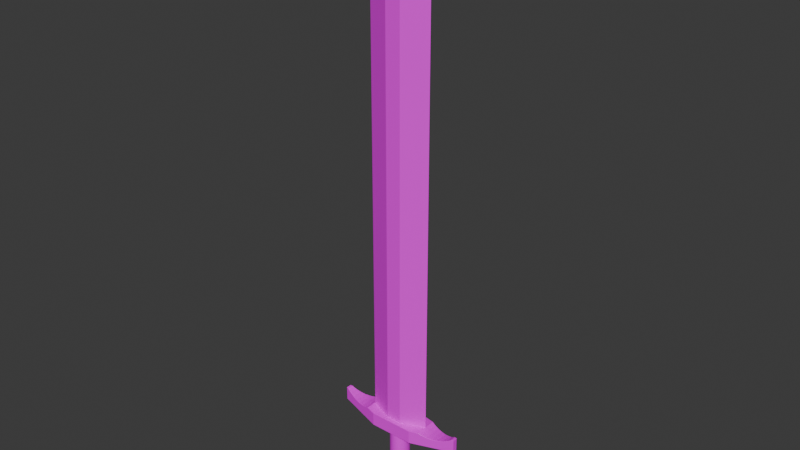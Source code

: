# Source: shortsword.blend  (saved by Blender 5.0.119; exported with 4.5.12 LTS)
import bpy
from mathutils import Matrix  # noqa: F401  (used for matrix-valued properties, if any)

bpy.ops.wm.read_factory_settings(use_empty=True)
scene = bpy.context.scene
scene.name = 'Scene'

# ---- collections
col_collection = bpy.data.collections.new('Collection'); scene.collection.children.link(col_collection)

# ---- images (referenced by path relative to the original .blend; pixels are not part of the script)
import os
ASSET_DIR = os.environ.get("B2B_ASSET_DIR", "")  # directory of the original .blend (textures are referenced by path, not embedded)
HERE = os.path.dirname(os.path.abspath(__file__))  # packed textures are extracted next to this script under _unpacked/

def load_image(name, relpath, width, height, colorspace="sRGB"):
    """Load a texture the original file referenced (path relative to the .blend, or extracted next to this script)."""
    p = next((c for c in (os.path.join(HERE, relpath), os.path.join(ASSET_DIR, relpath)) if relpath and os.path.exists(c)), "")
    if p:
        img = bpy.data.images.load(p, check_existing=True)
        img.name = name
    else:  # same state as the original file: an image datablock whose file is absent (Cycles renders it pink)
        img = bpy.data.images.new(name, width, height)
        img.source = "FILE"
        img.filepath = "//" + (relpath or name)
    img.colorspace_settings.name = colorspace
    return img
img_swordtexture_png = load_image('SwordTexture.png', 'SwordTexture.png', 1024, 1024, 'sRGB')

# ---- materials (node trees are filled in below, after node groups)
mat_material = bpy.data.materials.new('Material')

# ---- node groups
ng_smooth_by_angle = bpy.data.node_groups.new('Smooth by Angle', 'GeometryNodeTree')
_s = ng_smooth_by_angle.interface.new_socket(name='Mesh', in_out='OUTPUT', socket_type='NodeSocketGeometry')
_s = ng_smooth_by_angle.interface.new_socket(name='Mesh', in_out='INPUT', socket_type='NodeSocketGeometry')
_s = ng_smooth_by_angle.interface.new_socket(name='Angle', in_out='INPUT', socket_type='NodeSocketFloat')
_s.subtype = 'ANGLE'
_s.default_value = 0.5236
_s.min_value = 0.0
_s.max_value = 3.142
_s.description = 'Maximum face angle for smooth edges'
_s = ng_smooth_by_angle.interface.new_socket(name='Ignore Sharpness', in_out='INPUT', socket_type='NodeSocketBool')
_s.force_non_field = True
ng_smooth_by_angle.is_modifier = True
_N = ng_smooth_by_angle.nodes; _L = ng_smooth_by_angle.links
n0 = _N.new('GeometryNodeSetShadeSmooth'); n0.name = 'Set Shade Smooth'; n0.location = (120, -80)
n0.domain = 'EDGE'
n1 = _N.new('GeometryNodeSetShadeSmooth'); n1.name = 'Set Shade Smooth.001'; n1.location = (300, -80)
n2 = _N.new('NodeGroupOutput'); n2.name = 'Group Output'; n2.location = (480, -80)
n3 = _N.new('GeometryNodeInputMeshEdgeAngle'); n3.name = 'Edge Angle'; n3.location = (-440, -240)
n4 = _N.new('NodeGroupInput'); n4.name = 'Group Input'; n4.location = (-80, -80)
n5 = _N.new('GeometryNodeInputEdgeSmooth'); n5.name = 'Is Edge Smooth'; n5.location = (-260, -120)
n6 = _N.new('GeometryNodeInputShadeSmooth'); n6.name = 'Is Shade Smooth'; n6.location = (-440, -397)
n7 = _N.new('FunctionNodeCompare'); n7.name = 'Compare'; n7.location = (-260, -260)
n7.operation = 'LESS_EQUAL'
n7.inputs[6].default_value = (0.0, 0.0, 0.0, 0.0)
n7.inputs[7].default_value = (0.0, 0.0, 0.0, 0.0)
n8 = _N.new('FunctionNodeBooleanMath'); n8.name = 'Boolean Math.001'; n8.location = (-80, -260)
n9 = _N.new('NodeGroupInput'); n9.name = 'Group Input.001'; n9.location = (-440, -329)
n10 = _N.new('NodeGroupInput'); n10.name = 'Group Input.002'; n10.location = (-259, -189)
n11 = _N.new('FunctionNodeBooleanMath'); n11.name = 'Boolean Math'; n11.location = (-80, -149)
n11.operation = 'OR'
n12 = _N.new('FunctionNodeBooleanMath'); n12.name = 'Boolean Math.002'; n12.location = (-260, -380)
n12.operation = 'OR'
n13 = _N.new('NodeGroupInput'); n13.name = 'Group Input.003'; n13.location = (-440, -460)
_L.new(n3.outputs[0], n7.inputs[0])
_L.new(n1.outputs[0], n2.inputs[0])
_L.new(n9.outputs[1], n7.inputs[1])
_L.new(n7.outputs[0], n8.inputs[0])
_L.new(n4.outputs[0], n0.inputs[0])
_L.new(n0.outputs[0], n1.inputs[0])
_L.new(n8.outputs[0], n0.inputs[2])
_L.new(n10.outputs[2], n11.inputs[1])
_L.new(n5.outputs[0], n11.inputs[0])
_L.new(n11.outputs[0], n0.inputs[1])
_L.new(n13.outputs[2], n12.inputs[1])
_L.new(n6.outputs[0], n12.inputs[0])
_L.new(n12.outputs[0], n8.inputs[1])
n2.is_active_output = True

# ---- material node trees
mat_material.use_nodes = True; mat_material.node_tree.nodes.clear()
_N = mat_material.node_tree.nodes; _L = mat_material.node_tree.links
n0 = _N.new('ShaderNodeBsdfPrincipled'); n0.name = 'Principled BSDF'; n0.location = (-200, 100)
n1 = _N.new('ShaderNodeOutputMaterial'); n1.name = 'Material Output'; n1.location = (200, 100)
n2 = _N.new('ShaderNodeTexImage'); n2.name = 'Image Texture'; n2.location = (-490, 71)
n2.image = img_swordtexture_png
_L.new(n0.outputs[0], n1.inputs[0])
_L.new(n2.outputs[0], n0.inputs[0])
n1.is_active_output = True

# ---- world
world_world = bpy.data.worlds.new('World'); scene.world = world_world
world_world.use_nodes = True; world_world.node_tree.nodes.clear()
_N = world_world.node_tree.nodes; _L = world_world.node_tree.links
n0 = _N.new('ShaderNodeOutputWorld'); n0.name = 'World Output'; n0.location = (300, 300)
n1 = _N.new('ShaderNodeBackground'); n1.name = 'Background'; n1.location = (10, 300)
n1.inputs[0].default_value = (0.05088, 0.05088, 0.05088, 1.0)
_L.new(n1.outputs[0], n0.inputs[0])
n0.is_active_output = True
world_world.color = (0.05088, 0.05088, 0.05088)
world_world.use_sun_shadow = False
world_world.sun_shadow_jitter_overblur = 0.0

# ---- meshes
me_cylinder = bpy.data.meshes.new('Cylinder')
me_cylinder.from_pydata([(0.01349, -3.337e-09, 0.05201), (0.01323, -0.002632, 0.05201), (0.01246, -0.005162, 0.05201), (0.01122, -0.007495, 0.05201), (0.009539, -0.009539, 0.05201), (0.007495, -0.01122, 0.05201), (0.005162, -0.01246, 0.05201), (0.002632, -0.01323, 0.05201), (-5.611e-09, -0.01349, 0.05201), (-0.002632, -0.01323, 0.05201), (-0.005162, -0.01246, 0.05201), (-0.007495, -0.01122, 0.05201), (-0.009539, -0.009539, 0.05201), (-0.01122, -0.007495, 0.05201), (-0.01246, -0.005162, 0.05201), (-0.01323, -0.002632, 0.05201), (-0.01349, -4.517e-09, 0.05201), (-0.01323, 0.002632, 0.05201), (-0.01246, 0.005162, 0.05201), (-0.01122, 0.007495, 0.05201), (-0.009539, 0.009539, 0.05201), (-0.007495, 0.01122, 0.05201), (-0.005162, 0.01246, 0.05201), (-0.002632, 0.01323, 0.05201), (-6.79e-09, 0.01349, 0.05201), (0.002632, 0.01323, 0.05201), (0.005162, 0.01246, 0.05201), (0.007495, 0.01122, 0.05201), (0.009539, 0.009539, 0.05201), (0.01122, 0.007495, 0.05201), (0.01246, 0.005162, 0.05201), (0.01323, 0.002632, 0.05201), (0.01349, 3.917e-09, -0.04407), (0.01323, -0.002632, -0.04407), (0.01246, -0.005162, -0.04407), (0.01122, -0.007495, -0.04407), (0.009539, -0.009539, -0.04407), (0.007495, -0.01122, -0.04407), (0.005162, -0.01246, -0.04407), (0.002632, -0.01323, -0.04407), (5.844e-09, -0.01349, -0.04407), (-0.002632, -0.01323, -0.04407), (-0.005162, -0.01246, -0.04407), (-0.007495, -0.01122, -0.04407), (-0.009539, -0.009539, -0.04407), (-0.01122, -0.007495, -0.04407), (-0.01246, -0.005162, -0.04407), (-0.01323, -0.002632, -0.04407), (-0.01349, 2.738e-09, -0.04407), (-0.01323, 0.002632, -0.04407), (-0.01246, 0.005162, -0.04407), (-0.01122, 0.007495, -0.04407), (-0.009539, 0.009539, -0.04407), (-0.007495, 0.01122, -0.04407), (-0.005162, 0.01246, -0.04407), (-0.002632, 0.01323, -0.04407), (4.664e-09, 0.01349, -0.04407), (0.002632, 0.01323, -0.04407), (0.005162, 0.01246, -0.04407), (0.007495, 0.01122, -0.04407), (0.009539, 0.009539, -0.04407), (0.01122, 0.007495, -0.04407), (0.01246, 0.005162, -0.04407), (0.01323, 0.002632, -0.04407), (0.01579, -0.00314, -0.04556), (0.01487, -0.00616, -0.04556), (0.01338, -0.008943, -0.04556), (0.01138, -0.01138, -0.04556), (0.008943, -0.01338, -0.04556), (0.00616, -0.01487, -0.04556), (0.00314, -0.01579, -0.04556), (6.153e-09, -0.0161, -0.04556), (-0.00314, -0.01579, -0.04556), (-0.00616, -0.01487, -0.04556), (-0.008943, -0.01338, -0.04556), (-0.01138, -0.01138, -0.04556), (-0.01338, -0.008943, -0.04556), (-0.01487, -0.00616, -0.04556), (-0.01579, -0.00314, -0.04556), (-0.0161, 2.671e-09, -0.04556), (-0.01579, 0.00314, -0.04556), (-0.01487, 0.00616, -0.04556), (-0.01338, 0.008943, -0.04556), (-0.01138, 0.01138, -0.04556), (-0.008943, 0.01338, -0.04556), (-0.00616, 0.01487, -0.04556), (-0.00314, 0.01579, -0.04556), (4.746e-09, 0.0161, -0.04556), (0.00314, 0.01579, -0.04556), (0.00616, 0.01487, -0.04556), (0.008943, 0.01338, -0.04556), (0.01138, 0.01138, -0.04556), (0.01338, 0.008943, -0.04556), (0.01487, 0.00616, -0.04556), (0.01579, 0.00314, -0.04556), (0.0161, 4.078e-09, -0.04556), (0.01583, 4.625e-09, -0.05301), (0.0161, 4.582e-09, -0.05223), (0.01553, -0.003089, -0.05301), (0.01579, -0.00314, -0.05223), (0.01463, -0.00606, -0.05301), (0.01487, -0.00616, -0.05223), (0.01317, -0.008797, -0.05301), (0.01338, -0.008943, -0.05223), (0.0112, -0.0112, -0.05301), (0.01138, -0.01138, -0.05223), (0.008797, -0.01317, -0.05301), (0.008943, -0.01338, -0.05223), (0.00606, -0.01463, -0.05301), (0.00616, -0.01487, -0.05223), (0.003089, -0.01553, -0.05301), (0.00314, -0.01579, -0.05223), (7.028e-09, -0.01583, -0.05301), (6.948e-09, -0.0161, -0.05223), (-0.003089, -0.01553, -0.05301), (-0.00314, -0.01579, -0.05223), (-0.00606, -0.01463, -0.05301), (-0.00616, -0.01487, -0.05223), (-0.008797, -0.01317, -0.05301), (-0.008943, -0.01338, -0.05223), (-0.0112, -0.0112, -0.05301), (-0.01138, -0.01138, -0.05223), (-0.01317, -0.008797, -0.05301), (-0.01338, -0.008943, -0.05223), (-0.01463, -0.00606, -0.05301), (-0.01487, -0.00616, -0.05223), (-0.01553, -0.003089, -0.05301), (-0.01579, -0.00314, -0.05223), (-0.01583, 3.241e-09, -0.05301), (-0.0161, 3.174e-09, -0.05223), (-0.01553, 0.003089, -0.05301), (-0.01579, 0.00314, -0.05223), (-0.01463, 0.00606, -0.05301), (-0.01487, 0.00616, -0.05223), (-0.01317, 0.008797, -0.05301), (-0.01338, 0.008943, -0.05223), (-0.0112, 0.0112, -0.05301), (-0.01138, 0.01138, -0.05223), (-0.008797, 0.01317, -0.05301), (-0.008943, 0.01338, -0.05223), (-0.00606, 0.01463, -0.05301), (-0.00616, 0.01487, -0.05223), (-0.003089, 0.01553, -0.05301), (-0.00314, 0.01579, -0.05223), (5.644e-09, 0.01583, -0.05301), (5.541e-09, 0.0161, -0.05223), (0.003089, 0.01553, -0.05301), (0.00314, 0.01579, -0.05223), (0.00606, 0.01463, -0.05301), (0.00616, 0.01487, -0.05223), (0.008797, 0.01317, -0.05301), (0.008943, 0.01338, -0.05223), (0.0112, 0.0112, -0.05301), (0.01138, 0.01138, -0.05223), (0.01317, 0.008797, -0.05301), (0.01338, 0.008943, -0.05223), (0.01463, 0.00606, -0.05301), (0.01487, 0.00616, -0.05223), (0.01553, 0.003089, -0.05301), (0.01579, 0.00314, -0.05223)], [], [(32, 0, 1, 33), (33, 1, 2, 34), (34, 2, 3, 35), (35, 3, 4, 36), (36, 4, 5, 37), (37, 5, 6, 38), (38, 6, 7, 39), (39, 7, 8, 40), (40, 8, 9, 41), (41, 9, 10, 42), (42, 10, 11, 43), (43, 11, 12, 44), (44, 12, 13, 45), (45, 13, 14, 46), (46, 14, 15, 47), (47, 15, 16, 48), (48, 16, 17, 49), (49, 17, 18, 50), (50, 18, 19, 51), (51, 19, 20, 52), (52, 20, 21, 53), (53, 21, 22, 54), (54, 22, 23, 55), (55, 23, 24, 56), (56, 24, 25, 57), (57, 25, 26, 58), (58, 26, 27, 59), (59, 27, 28, 60), (60, 28, 29, 61), (61, 29, 30, 62), (1, 0, 31, 30, 29, 28, 27, 26, 25, 24, 23, 22, 21, 20, 19, 18, 17, 16, 15, 14, 13, 12, 11, 10, 9, 8, 7, 6, 5, 4, 3, 2), (62, 30, 31, 63), (63, 31, 0, 32), (159, 94, 95, 97), (94, 63, 32, 95), (93, 62, 63, 94), (92, 61, 62, 93), (91, 60, 61, 92), (90, 59, 60, 91), (89, 58, 59, 90), (88, 57, 58, 89), (87, 56, 57, 88), (86, 55, 56, 87), (85, 54, 55, 86), (84, 53, 54, 85), (83, 52, 53, 84), (82, 51, 52, 83), (81, 50, 51, 82), (80, 49, 50, 81), (79, 48, 49, 80), (78, 47, 48, 79), (77, 46, 47, 78), (76, 45, 46, 77), (75, 44, 45, 76), (74, 43, 44, 75), (73, 42, 43, 74), (72, 41, 42, 73), (71, 40, 41, 72), (70, 39, 40, 71), (69, 38, 39, 70), (68, 37, 38, 69), (67, 36, 37, 68), (66, 35, 36, 67), (65, 34, 35, 66), (64, 33, 34, 65), (95, 32, 33, 64), (96, 98, 100, 102, 104, 106, 108, 110, 112, 114, 116, 118, 120, 122, 124, 126, 128, 130, 132, 134, 136, 138, 140, 142, 144, 146, 148, 150, 152, 154, 156, 158), (101, 65, 66, 103), (103, 66, 67, 105), (105, 67, 68, 107), (107, 68, 69, 109), (109, 69, 70, 111), (111, 70, 71, 113), (113, 71, 72, 115), (115, 72, 73, 117), (117, 73, 74, 119), (119, 74, 75, 121), (121, 75, 76, 123), (123, 76, 77, 125), (125, 77, 78, 127), (127, 78, 79, 129), (129, 79, 80, 131), (131, 80, 81, 133), (133, 81, 82, 135), (135, 82, 83, 137), (137, 83, 84, 139), (139, 84, 85, 141), (141, 85, 86, 143), (143, 86, 87, 145), (145, 87, 88, 147), (147, 88, 89, 149), (149, 89, 90, 151), (151, 90, 91, 153), (153, 91, 92, 155), (155, 92, 93, 157), (157, 93, 94, 159), (99, 64, 65, 101), (97, 99, 98, 96), (99, 101, 100, 98), (101, 103, 102, 100), (103, 105, 104, 102), (105, 107, 106, 104), (107, 109, 108, 106), (109, 111, 110, 108), (111, 113, 112, 110), (113, 115, 114, 112), (115, 117, 116, 114), (117, 119, 118, 116), (119, 121, 120, 118), (121, 123, 122, 120), (123, 125, 124, 122), (125, 127, 126, 124), (127, 129, 128, 126), (129, 131, 130, 128), (131, 133, 132, 130), (133, 135, 134, 132), (135, 137, 136, 134), (137, 139, 138, 136), (139, 141, 140, 138), (141, 143, 142, 140), (143, 145, 144, 142), (145, 147, 146, 144), (147, 149, 148, 146), (149, 151, 150, 148), (151, 153, 152, 150), (153, 155, 154, 152), (155, 157, 156, 154), (157, 159, 158, 156), (159, 97, 96, 158), (97, 95, 64, 99)])
me_cylinder.polygons.foreach_set('use_smooth', [True] * 130)
_uv = me_cylinder.uv_layers.new(name='UVMap')
_uv.uv.foreach_set('vector', [0.4085, 0.7565, 0.4085, 0.6227, 0.4119, 0.6225, 0.4119, 0.7564, 0.4119, 0.7564, 0.4119, 0.6225, 0.4156, 0.6224, 0.4156, 0.7563, 0.4156, 0.7563, 0.4156, 0.6224, 0.4193, 0.6224, 0.4193, 0.7563, 0.4193, 0.7563, 0.4193, 0.6224, 0.4229, 0.6225, 0.4229, 0.7564, 0.4229, 0.7564, 0.4229, 0.6225, 0.4263, 0.6227, 0.4263, 0.7565, 0.4263, 0.7565, 0.4263, 0.6227, 0.4294, 0.6229, 0.4294, 0.7568, 0.4294, 0.7568, 0.4294, 0.6229, 0.432, 0.6232, 0.432, 0.757, 0.4054, 0.5898, 0.4054, 0.4559, 0.408, 0.4556, 0.408, 0.5895, 0.408, 0.5895, 0.408, 0.4556, 0.4111, 0.4554, 0.4111, 0.5892, 0.4111, 0.5892, 0.4111, 0.4554, 0.4146, 0.4552, 0.4146, 0.5891, 0.4146, 0.5891, 0.4146, 0.4552, 0.4182, 0.4552, 0.4182, 0.589, 0.4182, 0.589, 0.4182, 0.4552, 0.4219, 0.4552, 0.4219, 0.589, 0.4219, 0.589, 0.4219, 0.4552, 0.4255, 0.4552, 0.4255, 0.5891, 0.4255, 0.5891, 0.4255, 0.4552, 0.429, 0.4554, 0.429, 0.5892, 0.429, 0.5892, 0.429, 0.4554, 0.432, 0.4556, 0.432, 0.5895, 0.432, 0.5895, 0.432, 0.4556, 0.4347, 0.4559, 0.4347, 0.5898, 0.4054, 0.9243, 0.4054, 0.7905, 0.408, 0.7902, 0.408, 0.924, 0.408, 0.924, 0.408, 0.7902, 0.4111, 0.79, 0.4111, 0.9238, 0.4111, 0.9238, 0.4111, 0.79, 0.4146, 0.7898, 0.4146, 0.9237, 0.4146, 0.9237, 0.4146, 0.7898, 0.4182, 0.7897, 0.4182, 0.9236, 0.4182, 0.9236, 0.4182, 0.7897, 0.4219, 0.7897, 0.4219, 0.9236, 0.4219, 0.9236, 0.4219, 0.7897, 0.4255, 0.7898, 0.4255, 0.9237, 0.4255, 0.9237, 0.4255, 0.7898, 0.429, 0.79, 0.429, 0.9238, 0.429, 0.9238, 0.429, 0.79, 0.432, 0.7902, 0.432, 0.924, 0.4741, 0.1507, 0.4741, 0.01681, 0.4772, 0.01658, 0.4772, 0.1504, 0.4772, 0.1504, 0.4772, 0.01658, 0.4806, 0.01642, 0.4806, 0.1503, 0.4806, 0.1503, 0.4806, 0.01642, 0.4842, 0.01634, 0.4842, 0.1502, 0.4842, 0.1502, 0.4842, 0.01634, 0.4879, 0.01634, 0.4879, 0.1502, 0.4879, 0.1502, 0.4879, 0.01634, 0.4916, 0.01642, 0.4916, 0.1503, 0.4916, 0.1503, 0.4916, 0.01642, 0.495, 0.01658, 0.495, 0.1504, 0.511, 0.3621, 0.5096, 0.3655, 0.5075, 0.3686, 0.5049, 0.3712, 0.5018, 0.3733, 0.4984, 0.3747, 0.4948, 0.3754, 0.491, 0.3754, 0.4874, 0.3747, 0.484, 0.3733, 0.4809, 0.3712, 0.4783, 0.3686, 0.4762, 0.3655, 0.4748, 0.3621, 0.4741, 0.3585, 0.4741, 0.3548, 0.4748, 0.3511, 0.4762, 0.3477, 0.4783, 0.3446, 0.4809, 0.342, 0.484, 0.3399, 0.4874, 0.3385, 0.491, 0.3378, 0.4948, 0.3378, 0.4984, 0.3385, 0.5018, 0.3399, 0.5049, 0.342, 0.5075, 0.3446, 0.5096, 0.3477, 0.511, 0.3511, 0.5117, 0.3548, 0.5117, 0.3585, 0.495, 0.1504, 0.495, 0.01658, 0.4981, 0.01681, 0.4981, 0.1507, 0.4054, 0.7568, 0.4054, 0.6229, 0.4085, 0.6227, 0.4085, 0.7565, 0.4752, 0.4758, 0.4845, 0.4757, 0.4848, 0.4793, 0.4755, 0.4794, 0.5031, 0.2274, 0.502, 0.2239, 0.5055, 0.2225, 0.5072, 0.2257, 0.4987, 0.2282, 0.4984, 0.2246, 0.502, 0.2239, 0.5031, 0.2274, 0.4943, 0.2282, 0.4947, 0.2246, 0.4984, 0.2246, 0.4987, 0.2282, 0.49, 0.2274, 0.491, 0.2239, 0.4947, 0.2246, 0.4943, 0.2282, 0.4859, 0.2257, 0.4876, 0.2225, 0.491, 0.2239, 0.49, 0.2274, 0.4822, 0.2232, 0.4845, 0.2204, 0.4876, 0.2225, 0.4859, 0.2257, 0.4791, 0.2201, 0.4819, 0.2178, 0.4845, 0.2204, 0.4822, 0.2232, 0.4766, 0.2164, 0.4799, 0.2147, 0.4819, 0.2178, 0.4791, 0.2201, 0.4749, 0.2123, 0.4784, 0.2113, 0.4799, 0.2147, 0.4766, 0.2164, 0.4741, 0.208, 0.4777, 0.2076, 0.4784, 0.2113, 0.4749, 0.2123, 0.4741, 0.2036, 0.4777, 0.2039, 0.4777, 0.2076, 0.4741, 0.208, 0.4749, 0.1992, 0.4784, 0.2003, 0.4777, 0.2039, 0.4741, 0.2036, 0.4766, 0.1952, 0.4799, 0.1969, 0.4784, 0.2003, 0.4749, 0.1992, 0.4791, 0.1915, 0.4819, 0.1938, 0.4799, 0.1969, 0.4766, 0.1952, 0.4822, 0.1883, 0.4845, 0.1912, 0.4819, 0.1938, 0.4791, 0.1915, 0.4859, 0.1859, 0.4876, 0.1891, 0.4845, 0.1912, 0.4822, 0.1883, 0.49, 0.1842, 0.491, 0.1877, 0.4876, 0.1891, 0.4859, 0.1859, 0.4943, 0.1833, 0.4947, 0.187, 0.491, 0.1877, 0.49, 0.1842, 0.4987, 0.1833, 0.4984, 0.187, 0.4947, 0.187, 0.4943, 0.1833, 0.5031, 0.1842, 0.502, 0.1877, 0.4984, 0.187, 0.4987, 0.1833, 0.5072, 0.1859, 0.5055, 0.1891, 0.502, 0.1877, 0.5031, 0.1842, 0.5109, 0.1883, 0.5085, 0.1912, 0.5055, 0.1891, 0.5072, 0.1859, 0.514, 0.1915, 0.5112, 0.1938, 0.5085, 0.1912, 0.5109, 0.1883, 0.5164, 0.1952, 0.5132, 0.1969, 0.5112, 0.1938, 0.514, 0.1915, 0.5181, 0.1992, 0.5146, 0.2003, 0.5132, 0.1969, 0.5164, 0.1952, 0.519, 0.2036, 0.5154, 0.2039, 0.5146, 0.2003, 0.5181, 0.1992, 0.519, 0.208, 0.5154, 0.2076, 0.5154, 0.2039, 0.519, 0.2036, 0.5181, 0.2123, 0.5146, 0.2113, 0.5154, 0.2076, 0.519, 0.208, 0.5164, 0.2164, 0.5132, 0.2147, 0.5146, 0.2113, 0.5181, 0.2123, 0.514, 0.2201, 0.5112, 0.2178, 0.5132, 0.2147, 0.5164, 0.2164, 0.5109, 0.2232, 0.5085, 0.2204, 0.5112, 0.2178, 0.514, 0.2201, 0.5072, 0.2257, 0.5055, 0.2225, 0.5085, 0.2204, 0.5109, 0.2232, 0.4749, 0.2895, 0.4741, 0.2852, 0.4741, 0.2808, 0.4749, 0.2766, 0.4766, 0.2726, 0.479, 0.2689, 0.4821, 0.2659, 0.4857, 0.2634, 0.4897, 0.2618, 0.494, 0.2609, 0.4983, 0.2609, 0.5026, 0.2618, 0.5066, 0.2634, 0.5103, 0.2659, 0.5133, 0.2689, 0.5157, 0.2726, 0.5174, 0.2766, 0.5183, 0.2808, 0.5183, 0.2852, 0.5174, 0.2895, 0.5157, 0.2935, 0.5133, 0.2971, 0.5103, 0.3002, 0.5066, 0.3026, 0.5026, 0.3043, 0.4983, 0.3051, 0.494, 0.3051, 0.4897, 0.3043, 0.4857, 0.3026, 0.4821, 0.3002, 0.479, 0.2971, 0.4766, 0.2935, 0.4759, 0.4879, 0.4852, 0.4878, 0.4852, 0.4922, 0.4759, 0.4923, 0.4759, 0.4923, 0.4852, 0.4922, 0.4852, 0.4965, 0.4759, 0.4966, 0.4759, 0.4966, 0.4852, 0.4965, 0.485, 0.5006, 0.4757, 0.5007, 0.4757, 0.5007, 0.485, 0.5006, 0.4848, 0.5043, 0.4755, 0.5044, 0.4755, 0.5044, 0.4848, 0.5043, 0.4845, 0.5074, 0.4752, 0.5075, 0.4752, 0.4081, 0.4845, 0.4081, 0.4848, 0.4112, 0.4755, 0.4112, 0.4755, 0.4112, 0.4848, 0.4112, 0.4851, 0.4149, 0.4758, 0.4149, 0.4758, 0.4149, 0.4851, 0.4149, 0.4853, 0.419, 0.476, 0.419, 0.476, 0.419, 0.4853, 0.419, 0.4854, 0.4233, 0.4761, 0.4233, 0.4761, 0.4233, 0.4854, 0.4233, 0.4854, 0.4278, 0.4761, 0.4278, 0.4761, 0.4278, 0.4854, 0.4278, 0.4853, 0.4321, 0.476, 0.4321, 0.476, 0.4321, 0.4853, 0.4321, 0.4851, 0.4362, 0.4758, 0.4362, 0.4758, 0.4362, 0.4851, 0.4362, 0.4848, 0.4399, 0.4755, 0.4399, 0.4755, 0.4399, 0.4848, 0.4399, 0.4845, 0.443, 0.4752, 0.443, 0.4841, 0.5721, 0.4748, 0.572, 0.4745, 0.5688, 0.4838, 0.5689, 0.4838, 0.5689, 0.4745, 0.5688, 0.4743, 0.5652, 0.4836, 0.5653, 0.4836, 0.5653, 0.4743, 0.5652, 0.4741, 0.5611, 0.4834, 0.5612, 0.4834, 0.5612, 0.4741, 0.5611, 0.4741, 0.5567, 0.4834, 0.5568, 0.4834, 0.5568, 0.4741, 0.5567, 0.4741, 0.5523, 0.4834, 0.5524, 0.4834, 0.5524, 0.4741, 0.5523, 0.4743, 0.548, 0.4836, 0.5481, 0.4836, 0.5481, 0.4743, 0.548, 0.4745, 0.5439, 0.4838, 0.544, 0.4838, 0.544, 0.4745, 0.5439, 0.4748, 0.5402, 0.4841, 0.5403, 0.4839, 0.6334, 0.4746, 0.6334, 0.4744, 0.6297, 0.4837, 0.6297, 0.4837, 0.6297, 0.4744, 0.6297, 0.4742, 0.6256, 0.4835, 0.6256, 0.4835, 0.6256, 0.4742, 0.6256, 0.4741, 0.6213, 0.4834, 0.6213, 0.4834, 0.6213, 0.4741, 0.6213, 0.4741, 0.6169, 0.4834, 0.6169, 0.4834, 0.6169, 0.4741, 0.6169, 0.4742, 0.6125, 0.4835, 0.6125, 0.4835, 0.6125, 0.4742, 0.6125, 0.4744, 0.6084, 0.4837, 0.6084, 0.4837, 0.6084, 0.4744, 0.6084, 0.4746, 0.6048, 0.4839, 0.6048, 0.4757, 0.4835, 0.485, 0.4834, 0.4852, 0.4878, 0.4759, 0.4879, 0.4755, 0.4794, 0.4757, 0.4835, 0.4746, 0.4836, 0.4744, 0.4796, 0.4757, 0.4835, 0.4759, 0.4879, 0.4748, 0.4879, 0.4746, 0.4836, 0.4759, 0.4879, 0.4759, 0.4923, 0.4748, 0.4923, 0.4748, 0.4879, 0.4759, 0.4923, 0.4759, 0.4966, 0.4748, 0.4965, 0.4748, 0.4923, 0.4759, 0.4966, 0.4757, 0.5007, 0.4746, 0.5006, 0.4748, 0.4965, 0.4757, 0.5007, 0.4755, 0.5044, 0.4744, 0.5042, 0.4746, 0.5006, 0.4755, 0.5044, 0.4752, 0.5075, 0.4741, 0.5073, 0.4744, 0.5042, 0.4752, 0.4081, 0.4755, 0.4112, 0.4744, 0.4115, 0.4741, 0.4084, 0.4755, 0.4112, 0.4758, 0.4149, 0.4747, 0.4151, 0.4744, 0.4115, 0.4758, 0.4149, 0.476, 0.419, 0.4749, 0.4191, 0.4747, 0.4151, 0.476, 0.419, 0.4761, 0.4233, 0.475, 0.4234, 0.4749, 0.4191, 0.4761, 0.4233, 0.4761, 0.4278, 0.475, 0.4277, 0.475, 0.4234, 0.4761, 0.4278, 0.476, 0.4321, 0.4749, 0.432, 0.475, 0.4277, 0.476, 0.4321, 0.4758, 0.4362, 0.4747, 0.436, 0.4749, 0.432, 0.4758, 0.4362, 0.4755, 0.4399, 0.4744, 0.4396, 0.4747, 0.436, 0.4755, 0.4399, 0.4752, 0.443, 0.4741, 0.4427, 0.4744, 0.4396, 0.4841, 0.5721, 0.4838, 0.5689, 0.4849, 0.5687, 0.4852, 0.5718, 0.4838, 0.5689, 0.4836, 0.5653, 0.4847, 0.5651, 0.4849, 0.5687, 0.4836, 0.5653, 0.4834, 0.5612, 0.4845, 0.5611, 0.4847, 0.5651, 0.4834, 0.5612, 0.4834, 0.5568, 0.4845, 0.5568, 0.4845, 0.5611, 0.4834, 0.5568, 0.4834, 0.5524, 0.4845, 0.5525, 0.4845, 0.5568, 0.4834, 0.5524, 0.4836, 0.5481, 0.4847, 0.5482, 0.4845, 0.5525, 0.4836, 0.5481, 0.4838, 0.544, 0.4849, 0.5442, 0.4847, 0.5482, 0.4838, 0.544, 0.4841, 0.5403, 0.4852, 0.5406, 0.4849, 0.5442, 0.4839, 0.6334, 0.4837, 0.6297, 0.4848, 0.6295, 0.485, 0.6331, 0.4837, 0.6297, 0.4835, 0.6256, 0.4846, 0.6255, 0.4848, 0.6295, 0.4835, 0.6256, 0.4834, 0.6213, 0.4845, 0.6212, 0.4846, 0.6255, 0.4834, 0.6213, 0.4834, 0.6169, 0.4845, 0.6169, 0.4845, 0.6212, 0.4834, 0.6169, 0.4835, 0.6125, 0.4846, 0.6126, 0.4845, 0.6169, 0.4835, 0.6125, 0.4837, 0.6084, 0.4848, 0.6086, 0.4846, 0.6126, 0.4837, 0.6084, 0.4839, 0.6048, 0.485, 0.605, 0.4848, 0.6086, 0.4752, 0.4758, 0.4755, 0.4794, 0.4744, 0.4796, 0.4741, 0.476, 0.4755, 0.4794, 0.4848, 0.4793, 0.485, 0.4834, 0.4757, 0.4835])
me_cylinder.materials.append(mat_material)
me_cylinder.update()
me_cube_001 = bpy.data.meshes.new('Cube.001')
me_cube_001.from_pydata([(-0.01026, 0.01283, 0.05389), (-8.896e-08, -5.634e-08, 0.7462), (0.01026, 0.01283, 0.05389), (-0.01026, -0.01283, 0.05389), (0.01026, -0.01283, 0.05389), (0.04289, -2.194e-09, 0.05389), (-0.04289, -5.944e-09, 0.05389), (-0.01026, 0.01283, 0.677), (0.01026, 0.01283, 0.677), (0.01026, -0.01283, 0.677), (-0.01026, -0.01283, 0.677), (-0.04289, -5.299e-08, 0.677), (0.04289, -4.924e-08, 0.677)], [], [(7, 1, 8), (12, 1, 9), (9, 1, 10), (11, 1, 7), (5, 4, 3, 6), (2, 5, 6, 0), (10, 1, 11), (8, 1, 12), (11, 6, 3, 10), (9, 10, 3, 4), (9, 4, 5, 12), (2, 0, 7, 8), (7, 0, 6, 11), (12, 5, 2, 8)])
_uv = me_cube_001.uv_layers.new(name='UVMap')
_uv.uv.foreach_set('vector', [0.2176, 0.115, 0.2283, 0.01634, 0.2458, 0.1144, 0.01634, 0.1128, 0.07646, 0.01634, 0.06209, 0.1148, 0.06209, 0.1148, 0.07646, 0.01634, 0.09084, 0.1148, 0.1693, 0.114, 0.2283, 0.01634, 0.2176, 0.115, 0.4234, 0.4225, 0.4054, 0.3767, 0.4054, 0.348, 0.4234, 0.3022, 0.4414, 0.3767, 0.4234, 0.4225, 0.4234, 0.3022, 0.4414, 0.348, 0.09084, 0.1148, 0.07646, 0.01634, 0.1366, 0.1128, 0.2458, 0.1144, 0.2283, 0.01634, 0.2874, 0.1117, 0.1366, 0.1128, 0.1366, 0.9809, 0.09084, 0.9829, 0.09084, 0.1148, 0.06209, 0.1148, 0.09084, 0.1148, 0.09084, 0.9829, 0.06209, 0.9829, 0.06209, 0.1148, 0.06209, 0.9829, 0.01634, 0.9809, 0.01634, 0.1128, 0.2458, 0.9831, 0.2176, 0.9837, 0.2176, 0.115, 0.2458, 0.1144, 0.2176, 0.115, 0.2176, 0.9837, 0.1693, 0.9827, 0.1693, 0.114, 0.2874, 0.1117, 0.2874, 0.9804, 0.2458, 0.9831, 0.2458, 0.1144])
me_cube_001.materials.append(mat_material)
me_cube_001.update()
me_cube_002 = bpy.data.meshes.new('Cube.002')
me_cube_002.from_pydata([(-0.09032, 0.003594, 0.05275), (-0.09032, 0.003302, 0.05246), (-0.0906, 0.003235, 0.05278), (-0.09032, 0.003594, 0.07101), (-0.0906, 0.003235, 0.07104), (-0.09032, 0.0033, 0.0713), (0.09032, 0.003594, 0.05275), (0.0906, 0.003235, 0.05278), (0.09032, 0.003302, 0.05246), (0.09032, 0.003594, 0.07101), (0.09032, 0.0033, 0.0713), (0.0906, 0.003235, 0.07104), (-0.09032, -0.003302, 0.05246), (-0.09032, -0.003594, 0.05275), (-0.0906, -0.003235, 0.05278), (-0.09032, -0.003594, 0.07101), (-0.09032, -0.0033, 0.0713), (-0.0906, -0.003235, 0.07104), (0.09032, -0.003302, 0.05246), (0.0906, -0.003235, 0.05278), (0.09032, -0.003594, 0.05275), (0.09032, -0.0033, 0.0713), (0.09032, -0.003594, 0.07101), (0.0906, -0.003235, 0.07104), (0.0302, 0.01848, 0.04671), (0.0302, 0.01878, 0.047), (-0.0302, 0.01878, 0.047), (-0.0302, 0.01848, 0.04671), (-0.0302, 0.01878, 0.06526), (-0.0302, 0.01848, 0.06555), (0.0302, 0.01878, 0.06526), (0.0302, 0.01848, 0.06555), (-0.0302, -0.01848, 0.04671), (-0.0302, -0.01878, 0.047), (0.0302, -0.01878, 0.047), (0.0302, -0.01848, 0.04671), (0.0302, -0.01848, 0.06555), (0.0302, -0.01878, 0.06526), (-0.0302, -0.01878, 0.06526), (-0.0302, -0.01848, 0.06555), (0.0427, 0.01533, 0.06675), (0.04266, 0.01563, 0.06645), (0.05427, 0.0127, 0.063), (0.05431, 0.01239, 0.06329), (0.06131, 0.01063, 0.06278), (0.06131, 0.01092, 0.06249), (0.04749, 0.01441, 0.06453), (0.04758, 0.01409, 0.06481), (0.06831, 0.008858, 0.06329), (0.06835, 0.009144, 0.063), (0.08724, 0.004373, 0.07072), (0.08712, 0.004107, 0.071), (0.08684, 0.004473, 0.07036), (0.08668, 0.004219, 0.07059), (0.07504, 0.007159, 0.06481), (0.07512, 0.007434, 0.06453), (0.08124, 0.005592, 0.06728), (0.08136, 0.005857, 0.06701), (-0.08684, -0.004473, 0.07036), (-0.08668, -0.004219, 0.07059), (-0.08724, -0.004373, 0.07072), (-0.08712, -0.004107, 0.071), (-0.06835, -0.009144, 0.063), (-0.06831, -0.008858, 0.06329), (-0.05427, -0.0127, 0.063), (-0.05431, -0.01239, 0.06329), (-0.0427, -0.01533, 0.06675), (-0.04266, -0.01563, 0.06645), (-0.04758, -0.01409, 0.06481), (-0.04749, -0.01441, 0.06453), (-0.06131, -0.01092, 0.06249), (-0.06131, -0.01063, 0.06278), (-0.08136, -0.005857, 0.06701), (-0.08124, -0.005592, 0.06728), (-0.07512, -0.007434, 0.06453), (-0.07504, -0.007159, 0.06481), (-0.08724, 0.004373, 0.07072), (-0.08712, 0.004107, 0.071), (-0.04266, 0.01563, 0.06645), (-0.0427, 0.01533, 0.06675), (0.04266, -0.01563, 0.06645), (0.0427, -0.01533, 0.06675), (0.08724, -0.004373, 0.07072), (0.08712, -0.004107, 0.071), (0.04749, -0.01441, 0.06453), (0.04758, -0.01409, 0.06481), (0.06131, -0.01092, 0.06249), (0.06131, -0.01063, 0.06278), (0.05427, -0.0127, 0.063), (0.05431, -0.01239, 0.06329), (0.07512, -0.007434, 0.06453), (0.07504, -0.007159, 0.06481), (0.08668, -0.004219, 0.07059), (0.08684, -0.004473, 0.07036), (0.06835, -0.009144, 0.063), (0.06831, -0.008858, 0.06329), (0.08136, -0.005857, 0.06701), (0.08124, -0.005592, 0.06728), (-0.08668, 0.004219, 0.07059), (-0.08684, 0.004473, 0.07036), (-0.07512, 0.007434, 0.06453), (-0.07504, 0.007159, 0.06481), (-0.08124, 0.005592, 0.06728), (-0.08136, 0.005857, 0.06701), (-0.06131, 0.01092, 0.06249), (-0.06131, 0.01063, 0.06278), (-0.04749, 0.01441, 0.06453), (-0.04758, 0.01409, 0.06481), (-0.05431, 0.01239, 0.06329), (-0.05427, 0.0127, 0.063), (-0.06831, 0.008858, 0.06329), (-0.06835, 0.009144, 0.063)], [], [(83, 21, 10, 51), (8, 18, 35, 24), (80, 37, 34, 20, 22, 82, 93, 96, 90, 94, 86, 88, 84), (27, 32, 12, 1), (5, 16, 61, 77), (7, 11, 23, 19), (40, 31, 36, 81), (34, 37, 38, 33), (60, 15, 13, 33, 38, 67, 69, 64, 70, 62, 74, 72, 58), (66, 39, 29, 79), (50, 9, 6, 25, 30, 41, 46, 42, 45, 49, 55, 57, 52), (36, 31, 29, 39), (26, 28, 30, 25), (47, 40, 81, 85), (14, 17, 4, 2), (24, 35, 32, 27), (53, 56, 97, 92), (56, 54, 91, 97), (98, 77, 61, 59), (83, 51, 53, 92), (54, 48, 95, 91), (43, 47, 85, 89), (48, 44, 87, 95), (44, 43, 89, 87), (98, 59, 73, 102), (101, 75, 63, 110), (110, 63, 71, 105), (105, 71, 65, 108), (108, 65, 68, 107), (107, 68, 66, 79), (102, 73, 75, 101), (0, 1, 2), (3, 4, 5), (6, 7, 8), (9, 10, 11), (12, 13, 14), (15, 16, 17), (18, 19, 20), (21, 22, 23), (2, 4, 3, 0), (6, 9, 11, 7), (1, 12, 14, 2), (13, 15, 17, 14), (7, 19, 18, 8), (10, 21, 23, 11), (8, 24, 25, 6), (0, 26, 27, 1), (12, 32, 33, 13), (31, 40, 41, 30), (43, 44, 45, 42), (40, 47, 46, 41), (44, 48, 49, 45), (9, 50, 51, 10), (50, 52, 53, 51), (48, 54, 55, 49), (54, 56, 57, 55), (59, 61, 60, 58), (39, 66, 67, 38), (66, 68, 69, 67), (65, 71, 70, 64), (58, 72, 73, 59), (63, 75, 74, 62), (4, 17, 16, 5), (37, 80, 81, 36), (87, 89, 88, 86), (52, 57, 56, 53), (83, 92, 93, 82), (86, 94, 95, 87), (92, 97, 96, 93), (77, 98, 99, 76), (98, 102, 103, 99), (78, 106, 107, 79), (105, 108, 109, 104), (101, 110, 111, 100), (19, 23, 22, 20), (100, 103, 102, 101), (24, 27, 26, 25), (20, 34, 35, 18), (62, 70, 71, 63), (64, 69, 68, 65), (104, 111, 110, 105), (106, 109, 108, 107), (29, 31, 30, 28), (32, 35, 34, 33), (72, 74, 75, 73), (15, 60, 61, 16), (91, 95, 94, 90), (5, 77, 76, 3), (36, 39, 38, 37), (90, 96, 97, 91), (28, 78, 79, 29), (80, 84, 85, 81), (42, 46, 47, 43), (21, 83, 82, 22), (84, 88, 89, 85), (78, 28, 26, 0, 3, 76, 99, 103, 100, 111, 104, 109, 106)])
me_cube_002.polygons.foreach_set('material_index', [0, 0, 0, 0, 0, 0, 0, 0, 0, 0, 0, 0, 0, 25727, 0, 0, 25727, 25727, 25727, 25727, 25727, 25727, 25727, 25727, 25727, 25727, 25727, 25727, 25727, 25727, 25727, 0, 0, 0, 0, 0, 0, 0, 0, 0, 0, 0, 0, 0, 0, 0, 0, 0, 0, 0, 0, 0, 0, 0, 0, 0, 0, 0, 0, 0, 0, 0, 0, 0, 0, 0, 0, 0, 0, 0, 0, 0, 0, 0, 0, 0, 0, 0, 0, 0, 0, 0, 0, 0, 0, 0, 0, 0, 0, 0, 0, 0, 0, 0, 0, 0])
_uv = me_cube_002.uv_layers.new(name='UVMap')
_uv.uv.foreach_set('vector', [0.3522, 0.2654, 0.351, 0.2699, 0.3418, 0.2699, 0.3407, 0.2654, 0.3418, 0.303, 0.351, 0.303, 0.3723, 0.3873, 0.3205, 0.3873, 0.4327, 0.08315, 0.431, 0.1006, 0.4054, 0.1006, 0.4135, 0.01634, 0.4391, 0.01634, 0.4387, 0.02067, 0.4382, 0.02122, 0.4335, 0.0289, 0.43, 0.03765, 0.4279, 0.04715, 0.4271, 0.05701, 0.4279, 0.06688, 0.43, 0.07637, 0.3205, 0.4719, 0.3723, 0.4719, 0.351, 0.5562, 0.3418, 0.5562, 0.3418, 0.01674, 0.351, 0.01674, 0.3522, 0.02122, 0.3407, 0.02122, 0.4746, 0.692, 0.4746, 0.6664, 0.4837, 0.6664, 0.4837, 0.692, 0.3249, 0.2032, 0.3205, 0.1857, 0.3723, 0.1857, 0.3679, 0.2032, 0.4054, 0.1006, 0.431, 0.1006, 0.431, 0.1853, 0.4054, 0.1853, 0.4387, 0.2652, 0.4391, 0.2695, 0.4135, 0.2695, 0.4054, 0.1853, 0.431, 0.1853, 0.4327, 0.2027, 0.43, 0.2095, 0.4279, 0.219, 0.4271, 0.2289, 0.4279, 0.2387, 0.43, 0.2482, 0.4335, 0.257, 0.4382, 0.2647, 0.3679, 0.08348, 0.3723, 0.101, 0.3205, 0.101, 0.3249, 0.08348, 0.3533, 0.8378, 0.3538, 0.8421, 0.3282, 0.8421, 0.3201, 0.7578, 0.3457, 0.7578, 0.3474, 0.7753, 0.3447, 0.7821, 0.3425, 0.7916, 0.3418, 0.8014, 0.3425, 0.8113, 0.3447, 0.8208, 0.3482, 0.8295, 0.3528, 0.8372, 0.3723, 0.1857, 0.3205, 0.1857, 0.3205, 0.101, 0.3723, 0.101, 0.3201, 0.6732, 0.3457, 0.6732, 0.3457, 0.7578, 0.3201, 0.7578, 0.3267, 0.21, 0.3249, 0.2032, 0.3679, 0.2032, 0.3662, 0.21, 0.4746, 0.7511, 0.4746, 0.7255, 0.4837, 0.7255, 0.4837, 0.7511, 0.3205, 0.3873, 0.3723, 0.3873, 0.3723, 0.4719, 0.3205, 0.4719, 0.3405, 0.2648, 0.3386, 0.2572, 0.3543, 0.2572, 0.3523, 0.2648, 0.3386, 0.2572, 0.3364, 0.2485, 0.3565, 0.2485, 0.3543, 0.2572, 0.3405, 0.02184, 0.3407, 0.02122, 0.3522, 0.02122, 0.3523, 0.02184, 0.3522, 0.2654, 0.3407, 0.2654, 0.3405, 0.2648, 0.3523, 0.2648, 0.3364, 0.2485, 0.334, 0.2391, 0.3588, 0.2391, 0.3565, 0.2485, 0.329, 0.2195, 0.3267, 0.21, 0.3662, 0.21, 0.3638, 0.2195, 0.334, 0.2391, 0.3315, 0.2293, 0.3613, 0.2293, 0.3588, 0.2391, 0.3315, 0.2293, 0.329, 0.2195, 0.3638, 0.2195, 0.3613, 0.2293, 0.3405, 0.02184, 0.3523, 0.02184, 0.3543, 0.02946, 0.3386, 0.02946, 0.3364, 0.03816, 0.3565, 0.03816, 0.3588, 0.04759, 0.334, 0.04759, 0.334, 0.04759, 0.3588, 0.04759, 0.3613, 0.0574, 0.3315, 0.0574, 0.3315, 0.0574, 0.3613, 0.0574, 0.3638, 0.06722, 0.329, 0.06722, 0.329, 0.06722, 0.3638, 0.06722, 0.3662, 0.07665, 0.3267, 0.07665, 0.3267, 0.07665, 0.3662, 0.07665, 0.3679, 0.08348, 0.3249, 0.08348, 0.3386, 0.02946, 0.3543, 0.02946, 0.3565, 0.03816, 0.3364, 0.03816, 0.4842, 0.7512, 0.4838, 0.7516, 0.4837, 0.7511, 0.4842, 0.7256, 0.4837, 0.7255, 0.4837, 0.7252, 0.4741, 0.6921, 0.4746, 0.692, 0.4745, 0.6925, 0.4741, 0.6665, 0.4745, 0.6661, 0.4746, 0.6664, 0.4745, 0.7516, 0.4741, 0.7512, 0.4746, 0.7511, 0.4741, 0.7256, 0.4745, 0.7252, 0.4746, 0.7255, 0.4838, 0.6925, 0.4837, 0.692, 0.4842, 0.6921, 0.4837, 0.6661, 0.4842, 0.6665, 0.4837, 0.6664, 0.4837, 0.7511, 0.4837, 0.7255, 0.4842, 0.7256, 0.4842, 0.7512, 0.4741, 0.6921, 0.4741, 0.6665, 0.4746, 0.6664, 0.4746, 0.692, 0.4838, 0.7516, 0.4745, 0.7516, 0.4746, 0.7511, 0.4837, 0.7511, 0.4741, 0.7512, 0.4741, 0.7256, 0.4746, 0.7255, 0.4746, 0.7511, 0.4746, 0.692, 0.4837, 0.692, 0.4838, 0.6925, 0.4745, 0.6925, 0.3418, 0.2699, 0.351, 0.2699, 0.351, 0.2703, 0.3419, 0.2703, 0.3418, 0.303, 0.3205, 0.3873, 0.3201, 0.3873, 0.3414, 0.303, 0.3414, 0.5562, 0.3201, 0.4719, 0.3205, 0.4719, 0.3418, 0.5562, 0.351, 0.5562, 0.3723, 0.4719, 0.3727, 0.4719, 0.3515, 0.5562, 0.3205, 0.1857, 0.3249, 0.2032, 0.3245, 0.2031, 0.3201, 0.1857, 0.329, 0.2195, 0.3315, 0.2293, 0.3311, 0.2293, 0.3286, 0.2194, 0.3478, 0.7753, 0.3451, 0.7822, 0.3447, 0.7821, 0.3474, 0.7753, 0.3315, 0.2293, 0.334, 0.2391, 0.3336, 0.2391, 0.3311, 0.2293, 0.3414, 0.2699, 0.3403, 0.2656, 0.3407, 0.2654, 0.3418, 0.2699, 0.3533, 0.8378, 0.3528, 0.8372, 0.3532, 0.837, 0.3537, 0.8376, 0.334, 0.2391, 0.3364, 0.2485, 0.336, 0.2486, 0.3336, 0.2391, 0.3451, 0.8207, 0.3485, 0.8294, 0.3482, 0.8295, 0.3447, 0.8208, 0.4385, 0.2644, 0.4391, 0.2651, 0.4387, 0.2652, 0.4382, 0.2647, 0.3723, 0.101, 0.3679, 0.08348, 0.3683, 0.08354, 0.3727, 0.101, 0.4331, 0.2028, 0.4304, 0.2096, 0.43, 0.2095, 0.4327, 0.2027, 0.3638, 0.06722, 0.3613, 0.0574, 0.3617, 0.0574, 0.3642, 0.06727, 0.4382, 0.2647, 0.4335, 0.257, 0.4338, 0.2568, 0.4385, 0.2644, 0.3588, 0.04759, 0.3565, 0.03816, 0.3568, 0.03805, 0.3592, 0.04754, 0.3419, 0.01634, 0.351, 0.01634, 0.351, 0.01674, 0.3418, 0.01674, 0.3727, 0.1857, 0.3683, 0.2031, 0.3679, 0.2032, 0.3723, 0.1857, 0.3613, 0.2293, 0.3638, 0.2195, 0.3642, 0.2194, 0.3617, 0.2293, 0.3528, 0.8372, 0.3482, 0.8295, 0.3485, 0.8294, 0.3532, 0.837, 0.4391, 0.02083, 0.4385, 0.02145, 0.4382, 0.02122, 0.4387, 0.02067, 0.3617, 0.2293, 0.3592, 0.2391, 0.3588, 0.2391, 0.3613, 0.2293, 0.4385, 0.02145, 0.4338, 0.02907, 0.4335, 0.0289, 0.4382, 0.02122, 0.3537, 0.5934, 0.3532, 0.594, 0.3528, 0.5938, 0.3533, 0.5932, 0.3532, 0.594, 0.3485, 0.6016, 0.3482, 0.6015, 0.3528, 0.5938, 0.3474, 0.6557, 0.3447, 0.6489, 0.3451, 0.6488, 0.3478, 0.6556, 0.3315, 0.0574, 0.329, 0.06722, 0.3286, 0.06727, 0.3311, 0.0574, 0.3364, 0.03816, 0.334, 0.04759, 0.3336, 0.04754, 0.336, 0.03805, 0.4837, 0.692, 0.4837, 0.6664, 0.4842, 0.6665, 0.4842, 0.6921, 0.3447, 0.6102, 0.3482, 0.6015, 0.3485, 0.6016, 0.3451, 0.6103, 0.3205, 0.3873, 0.3205, 0.4719, 0.3201, 0.4719, 0.3201, 0.3873, 0.3515, 0.303, 0.3727, 0.3873, 0.3723, 0.3873, 0.351, 0.303, 0.3592, 0.04754, 0.3617, 0.0574, 0.3613, 0.0574, 0.3588, 0.04759, 0.3642, 0.06727, 0.3666, 0.07676, 0.3662, 0.07665, 0.3638, 0.06722, 0.3311, 0.0574, 0.3336, 0.04754, 0.334, 0.04759, 0.3315, 0.0574, 0.3262, 0.07676, 0.3286, 0.06727, 0.329, 0.06722, 0.3267, 0.07665, 0.3205, 0.101, 0.3205, 0.1857, 0.3201, 0.1857, 0.3201, 0.101, 0.3723, 0.4719, 0.3723, 0.3873, 0.3727, 0.3873, 0.3727, 0.4719, 0.4335, 0.257, 0.43, 0.2482, 0.4304, 0.2481, 0.4338, 0.2568, 0.3515, 0.01673, 0.3526, 0.02106, 0.3522, 0.02122, 0.351, 0.01674, 0.3565, 0.2485, 0.3588, 0.2391, 0.3592, 0.2391, 0.3568, 0.2486, 0.3418, 0.01674, 0.3407, 0.02122, 0.3403, 0.02106, 0.3414, 0.01673, 0.3723, 0.1857, 0.3723, 0.101, 0.3727, 0.101, 0.3727, 0.1857, 0.43, 0.03765, 0.4335, 0.0289, 0.4338, 0.02907, 0.4304, 0.03777, 0.3201, 0.101, 0.3245, 0.08354, 0.3249, 0.08348, 0.3205, 0.101, 0.4327, 0.08315, 0.43, 0.07637, 0.4304, 0.07626, 0.4331, 0.08309, 0.3286, 0.2194, 0.3262, 0.2099, 0.3267, 0.21, 0.329, 0.2195, 0.351, 0.2699, 0.3522, 0.2654, 0.3526, 0.2656, 0.3515, 0.2699, 0.3666, 0.2099, 0.3642, 0.2194, 0.3638, 0.2195, 0.3662, 0.21, 0.3474, 0.6557, 0.3457, 0.6732, 0.3201, 0.6732, 0.3282, 0.5889, 0.3538, 0.5889, 0.3533, 0.5932, 0.3528, 0.5938, 0.3482, 0.6015, 0.3447, 0.6102, 0.3425, 0.6197, 0.3418, 0.6296, 0.3425, 0.6394, 0.3447, 0.6489])
me_cube_002.materials.append(mat_material)
me_cube_002.update()

# ---- objects
ob_cylinder = bpy.data.objects.new('Cylinder', me_cylinder)
ob_cube_001 = bpy.data.objects.new('Cube.001', me_cube_001)
ob_cube_002 = bpy.data.objects.new('Cube.002', me_cube_002)

# ---- transforms, parenting, visibility, modifiers, constraints
ob_cylinder.location = (0.0, 0.0, 0.0)
_m = ob_cylinder.modifiers.new('Smooth by Angle', 'NODES')
_m.node_group = ng_smooth_by_angle
_m.show_group_selector = False
ob_cube_001.parent = ob_cylinder
ob_cube_001.location = (0.0, 0.0, 0.0)
ob_cube_002.parent = ob_cylinder
ob_cube_002.location = (0.0, 0.0, 0.0)

# ---- collection membership
col_collection.objects.link(ob_cylinder)
col_collection.objects.link(ob_cube_001)
col_collection.objects.link(ob_cube_002)

# ---- scene / render settings (as saved in the file)
scene.frame_start = 1; scene.frame_end = 250; scene.frame_set(1)
scene.render.engine = 'BLENDER_EEVEE_NEXT'
scene.render.bake_bias = 0.0
scene.render.bake_samples = 0
scene.cycles.sampling_pattern = 'TABULATED_SOBOL'
scene.eevee.ray_tracing_options.trace_max_roughness = 0.0
bpy.context.view_layer.update()

# ---- added for rendering (the .blend has no active camera and no usable light): camera, sun
cam_auto = bpy.data.cameras.new('AutoCamera')
cam_auto.lens = 50.0
cam_auto.sensor_width = 36.0
cam_auto.clip_end = 1000.0
ob_auto_camera = bpy.data.objects.new('AutoCamera', cam_auto)
scene.collection.objects.link(ob_auto_camera)
ob_auto_camera.location = (0.759024, -0.910828, 0.953825)
ob_auto_camera.rotation_euler = (1.09748, -7.21219e-08, 0.694738)
scene.camera = ob_auto_camera
light_auto_sun = bpy.data.lights.new('AutoSun', 'SUN')
light_auto_sun.energy = 3.0
light_auto_sun.angle = 0.0523599
ob_auto_sun = bpy.data.objects.new('AutoSun', light_auto_sun)
scene.collection.objects.link(ob_auto_sun)
ob_auto_sun.rotation_euler = (0.872665, 0.174533, 0.523599)
bpy.context.view_layer.update()
